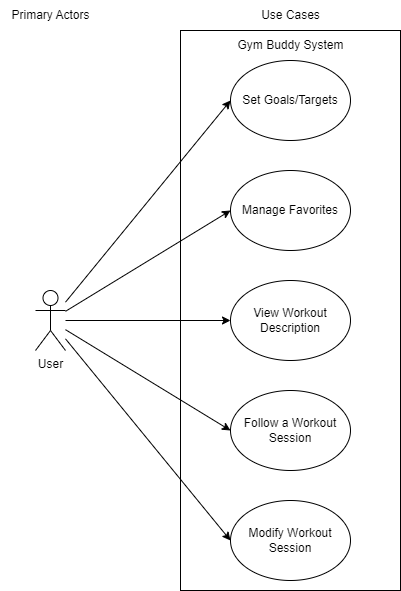

The diagram above was exported from draw.io. Its source (the exported page's mxGraphModel, read from the mxfile embedded in the PNG):
<mxGraphModel dx="1038" dy="539" grid="1" gridSize="10" guides="1" tooltips="1" connect="1" arrows="1" fold="1" page="1" pageScale="1" pageWidth="850" pageHeight="1100" math="0" shadow="0">
  <root>
    <mxCell id="0" />
    <mxCell id="1" parent="0" />
    <mxCell id="3S7I-l3miBG2wGI6xBBv-1" value="" style="rounded=0;whiteSpace=wrap;html=1;fillColor=none;" parent="1" vertex="1">
      <mxGeometry x="280" y="40" width="220" height="560" as="geometry" />
    </mxCell>
    <mxCell id="IAgBfuM_Gh0I99kRa2WE-1" value="Primary Actors" style="text;html=1;align=center;verticalAlign=middle;resizable=0;points=[];autosize=1;strokeColor=none;fillColor=none;" parent="1" vertex="1">
      <mxGeometry x="100" y="10" width="100" height="30" as="geometry" />
    </mxCell>
    <mxCell id="IAgBfuM_Gh0I99kRa2WE-2" value="Use Cases" style="text;html=1;align=center;verticalAlign=middle;resizable=0;points=[];autosize=1;strokeColor=none;fillColor=none;" parent="1" vertex="1">
      <mxGeometry x="350" y="10" width="80" height="30" as="geometry" />
    </mxCell>
    <mxCell id="IAgBfuM_Gh0I99kRa2WE-4" value="Manage Favorites" style="ellipse;whiteSpace=wrap;html=1;" parent="1" vertex="1">
      <mxGeometry x="330" y="180" width="120" height="80" as="geometry" />
    </mxCell>
    <mxCell id="IAgBfuM_Gh0I99kRa2WE-5" value="Set Goals/Targets" style="ellipse;whiteSpace=wrap;html=1;" parent="1" vertex="1">
      <mxGeometry x="330" y="70" width="120" height="80" as="geometry" />
    </mxCell>
    <mxCell id="IAgBfuM_Gh0I99kRa2WE-18" style="edgeStyle=none;rounded=0;orthogonalLoop=1;jettySize=auto;html=1;entryX=0;entryY=0.5;entryDx=0;entryDy=0;" parent="1" source="IAgBfuM_Gh0I99kRa2WE-6" target="IAgBfuM_Gh0I99kRa2WE-4" edge="1">
      <mxGeometry relative="1" as="geometry" />
    </mxCell>
    <mxCell id="IAgBfuM_Gh0I99kRa2WE-19" style="edgeStyle=none;rounded=0;orthogonalLoop=1;jettySize=auto;html=1;entryX=0;entryY=0.5;entryDx=0;entryDy=0;" parent="1" source="IAgBfuM_Gh0I99kRa2WE-6" target="IAgBfuM_Gh0I99kRa2WE-5" edge="1">
      <mxGeometry relative="1" as="geometry" />
    </mxCell>
    <mxCell id="IAgBfuM_Gh0I99kRa2WE-20" style="edgeStyle=none;rounded=0;orthogonalLoop=1;jettySize=auto;html=1;entryX=0;entryY=0.5;entryDx=0;entryDy=0;" parent="1" source="IAgBfuM_Gh0I99kRa2WE-6" target="IAgBfuM_Gh0I99kRa2WE-9" edge="1">
      <mxGeometry relative="1" as="geometry" />
    </mxCell>
    <mxCell id="IAgBfuM_Gh0I99kRa2WE-21" style="edgeStyle=none;rounded=0;orthogonalLoop=1;jettySize=auto;html=1;entryX=0;entryY=0.5;entryDx=0;entryDy=0;" parent="1" source="IAgBfuM_Gh0I99kRa2WE-6" target="IAgBfuM_Gh0I99kRa2WE-10" edge="1">
      <mxGeometry relative="1" as="geometry" />
    </mxCell>
    <mxCell id="IAgBfuM_Gh0I99kRa2WE-22" style="edgeStyle=none;rounded=0;orthogonalLoop=1;jettySize=auto;html=1;entryX=0;entryY=0.5;entryDx=0;entryDy=0;" parent="1" source="IAgBfuM_Gh0I99kRa2WE-6" target="IAgBfuM_Gh0I99kRa2WE-12" edge="1">
      <mxGeometry relative="1" as="geometry" />
    </mxCell>
    <mxCell id="IAgBfuM_Gh0I99kRa2WE-6" value="User" style="shape=umlActor;verticalLabelPosition=bottom;verticalAlign=top;html=1;outlineConnect=0;" parent="1" vertex="1">
      <mxGeometry x="135" y="300" width="30" height="60" as="geometry" />
    </mxCell>
    <mxCell id="IAgBfuM_Gh0I99kRa2WE-9" value="View Workout Description" style="ellipse;whiteSpace=wrap;html=1;" parent="1" vertex="1">
      <mxGeometry x="330" y="290" width="120" height="80" as="geometry" />
    </mxCell>
    <mxCell id="IAgBfuM_Gh0I99kRa2WE-10" value="Follow a Workout Session" style="ellipse;whiteSpace=wrap;html=1;" parent="1" vertex="1">
      <mxGeometry x="330" y="400" width="120" height="80" as="geometry" />
    </mxCell>
    <mxCell id="IAgBfuM_Gh0I99kRa2WE-12" value="Modify Workout Session" style="ellipse;whiteSpace=wrap;html=1;" parent="1" vertex="1">
      <mxGeometry x="330" y="510" width="120" height="80" as="geometry" />
    </mxCell>
    <mxCell id="3S7I-l3miBG2wGI6xBBv-2" value="Gym Buddy System" style="text;html=1;align=center;verticalAlign=middle;resizable=0;points=[];autosize=1;strokeColor=none;fillColor=none;" parent="1" vertex="1">
      <mxGeometry x="325" y="40" width="130" height="30" as="geometry" />
    </mxCell>
  </root>
</mxGraphModel>